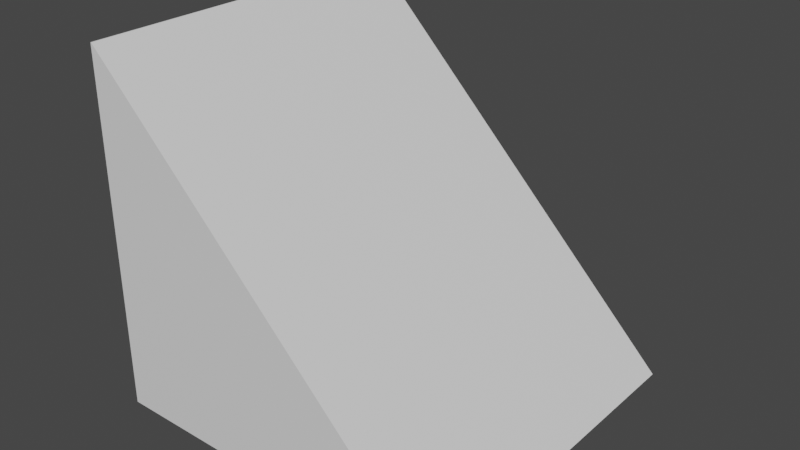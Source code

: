 # Source: Triangle.blend  (saved by Blender 3.5.10; exported with 4.5.12 LTS)
import bpy
from mathutils import Matrix  # noqa: F401  (used for matrix-valued properties, if any)

bpy.ops.wm.read_factory_settings(use_empty=True)
scene = bpy.context.scene
scene.name = 'Scene'

# ---- collections
col_collection = bpy.data.collections.new('Collection'); scene.collection.children.link(col_collection)

# ---- materials (node trees are filled in below, after node groups)
mat_material = bpy.data.materials.new('Material')
mat_material.alpha_threshold = 0.0
mat_material.use_transparent_shadow = False
mat_material.roughness = 0.5
mat_material.line_color = (0.0, 0.0, 0.0, 1.0)

# ---- material node trees
mat_material.use_nodes = True; mat_material.node_tree.nodes.clear()
_N = mat_material.node_tree.nodes; _L = mat_material.node_tree.links
n0 = _N.new('ShaderNodeOutputMaterial'); n0.name = 'Material Output'; n0.location = (300, 300)
n1 = _N.new('ShaderNodeBsdfPrincipled'); n1.name = 'Principled BSDF'; n1.location = (10, 300)
n1.distribution = 'GGX'
n1.subsurface_method = 'RANDOM_WALK_SKIN'
n1.inputs[3].default_value = 1.45
n1.inputs[27].default_value = (0.0, 0.0, 0.0, 1.0)
n1.inputs[28].default_value = 1.0
_L.new(n1.outputs[0], n0.inputs[0])
n0.is_active_output = True

# ---- world
world_world = bpy.data.worlds.new('World'); scene.world = world_world
world_world.use_nodes = True; world_world.node_tree.nodes.clear()
_N = world_world.node_tree.nodes; _L = world_world.node_tree.links
n0 = _N.new('ShaderNodeOutputWorld'); n0.name = 'World Output'; n0.location = (300, 300)
n1 = _N.new('ShaderNodeBackground'); n1.name = 'Background'; n1.location = (10, 300)
n1.inputs[0].default_value = (0.05088, 0.05088, 0.05088, 1.0)
_L.new(n1.outputs[0], n0.inputs[0])
n0.is_active_output = True
world_world.color = (0.05088, 0.05088, 0.05088)
world_world.use_sun_shadow = False
world_world.sun_shadow_jitter_overblur = 0.0

# ---- meshes
me_cube = bpy.data.meshes.new('Cube')
me_cube.from_pydata([(-0.9957, 1.0, 1.0), (1.0, 1.0, -1.0), (-0.9957, -1.0, 1.0), (1.0, -1.0, -1.0), (-1.0, 1.0, 1.0), (-1.0, 1.0, -1.0), (-1.0, -1.0, 1.0), (-1.0, -1.0, -1.0)], [], [(0, 4, 6, 2), (3, 2, 6, 7), (7, 6, 4, 5), (5, 1, 3, 7), (1, 0, 2, 3), (5, 4, 0, 1)])
_uv = me_cube.uv_layers.new(name='UVMap')
_uv.uv.foreach_set('vector', [0.625, 0.5, 0.875, 0.5, 0.875, 0.75, 0.625, 0.75, 0.375, 0.75, 0.625, 0.75, 0.625, 1.0, 0.375, 1.0, 0.375, 0.0, 0.625, 0.0, 0.625, 0.25, 0.375, 0.25, 0.125, 0.5, 0.375, 0.5, 0.375, 0.75, 0.125, 0.75, 0.375, 0.5, 0.625, 0.5, 0.625, 0.75, 0.375, 0.75, 0.375, 0.25, 0.625, 0.25, 0.625, 0.5, 0.375, 0.5])
me_cube.materials.append(mat_material)
me_cube.use_mirror_vertex_groups = False
me_cube.update()

# ---- objects
ob_cube = bpy.data.objects.new('Cube', me_cube)

# ---- transforms, parenting, visibility, modifiers, constraints
ob_cube.location = (0.0, 0.0, 0.0)
ob_cube.lock_rotations_4d = False
ob_cube.empty_display_type = 'ARROWS'
ob_cube.lineart.crease_threshold = 0.0

# ---- collection membership
col_collection.objects.link(ob_cube)

# ---- scene / render settings (as saved in the file)
scene.frame_start = 1; scene.frame_end = 250; scene.frame_set(1)
scene.render.engine = 'BLENDER_EEVEE_NEXT'
scene.cycles.sampling_pattern = 'TABULATED_SOBOL'
scene.view_settings.view_transform = 'Filmic'
bpy.context.view_layer.update()

# ---- added for rendering (the .blend has no active camera and no usable light): camera, sun
cam_auto = bpy.data.cameras.new('AutoCamera')
cam_auto.lens = 50.0
cam_auto.sensor_width = 36.0
cam_auto.clip_end = 1000.0
ob_auto_camera = bpy.data.objects.new('AutoCamera', cam_auto)
scene.collection.objects.link(ob_auto_camera)
ob_auto_camera.location = (3.20507, -3.84609, 2.56406)
ob_auto_camera.rotation_euler = (1.09748, -7.21219e-08, 0.694738)
scene.camera = ob_auto_camera
light_auto_sun = bpy.data.lights.new('AutoSun', 'SUN')
light_auto_sun.energy = 3.0
light_auto_sun.angle = 0.0523599
ob_auto_sun = bpy.data.objects.new('AutoSun', light_auto_sun)
scene.collection.objects.link(ob_auto_sun)
ob_auto_sun.rotation_euler = (0.872665, 0.174533, 0.523599)
bpy.context.view_layer.update()
